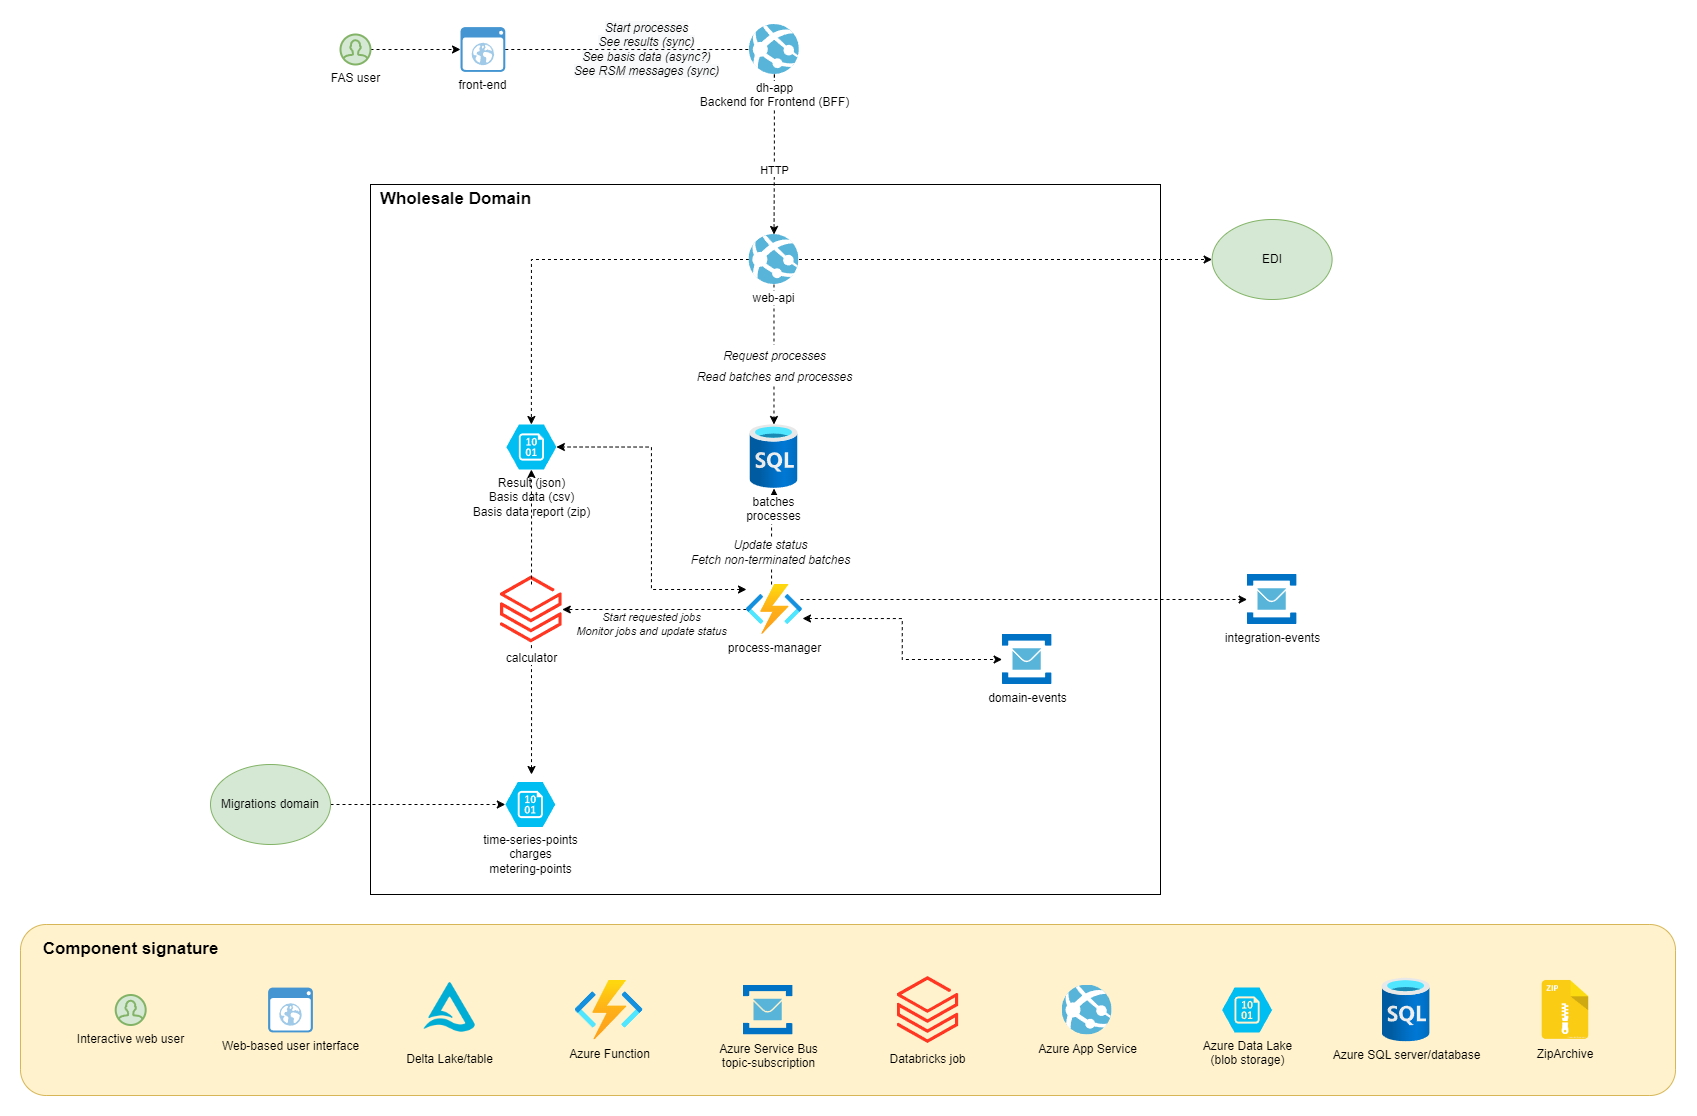

The diagram above was exported from draw.io. Its source (the exported page's mxGraphModel, read from the mxfile embedded in the PNG):
<mxGraphModel dx="2500" dy="2301" grid="1" gridSize="10" guides="1" tooltips="1" connect="1" arrows="1" fold="1" page="1" pageScale="1" pageWidth="827" pageHeight="1169" background="#ffffff" math="0" shadow="0">
  <root>
    <mxCell id="0" />
    <mxCell id="1" parent="0" />
    <mxCell id="phlX_anWKJTDvEAftLHS-13" value="" style="rounded=1;whiteSpace=wrap;html=1;fillColor=#fff2cc;strokeColor=#d6b656;" parent="1" vertex="1">
      <mxGeometry x="-590" y="580" width="1655" height="171" as="geometry" />
    </mxCell>
    <mxCell id="cx4wf2kg5wjEafQULYKG-21" value="" style="rounded=0;whiteSpace=wrap;html=1;fillColor=none;" parent="1" vertex="1">
      <mxGeometry x="-240" y="-160" width="790" height="710" as="geometry" />
    </mxCell>
    <mxCell id="yjT9ccYj22C8Ldh5QwDN-31" style="edgeStyle=orthogonalEdgeStyle;rounded=0;orthogonalLoop=1;jettySize=auto;html=1;dashed=1;startArrow=classic;startFill=1;endArrow=none;endFill=0;" parent="1" target="yjT9ccYj22C8Ldh5QwDN-13" edge="1">
      <mxGeometry relative="1" as="geometry">
        <mxPoint x="-79" y="430" as="sourcePoint" />
      </mxGeometry>
    </mxCell>
    <mxCell id="yjT9ccYj22C8Ldh5QwDN-13" value="calculator" style="aspect=fixed;html=1;points=[];align=center;image;fontSize=12;image=img/lib/azure2/analytics/Azure_Databricks.svg;" parent="1" vertex="1">
      <mxGeometry x="-110" y="230" width="61.76" height="70" as="geometry" />
    </mxCell>
    <mxCell id="yjT9ccYj22C8Ldh5QwDN-46" value="" style="edgeStyle=orthogonalEdgeStyle;rounded=0;orthogonalLoop=1;jettySize=auto;html=1;entryX=0.5;entryY=1;entryDx=0;entryDy=0;entryPerimeter=0;dashed=1;startArrow=none;startFill=0;endArrow=classic;endFill=1;" parent="1" target="yjT9ccYj22C8Ldh5QwDN-45" edge="1">
      <mxGeometry relative="1" as="geometry">
        <mxPoint x="-79" y="240" as="sourcePoint" />
      </mxGeometry>
    </mxCell>
    <mxCell id="yjT9ccYj22C8Ldh5QwDN-45" value="Result (json)&lt;br&gt;Basis data (csv)&lt;br&gt;Basis data report (zip)" style="verticalLabelPosition=bottom;html=1;verticalAlign=top;align=center;strokeColor=none;fillColor=#00BEF2;shape=mxgraph.azure.storage_blob;" parent="1" vertex="1">
      <mxGeometry x="-104.12" y="80" width="50" height="45" as="geometry" />
    </mxCell>
    <mxCell id="cx4wf2kg5wjEafQULYKG-15" value="HTTP" style="edgeStyle=orthogonalEdgeStyle;rounded=0;orthogonalLoop=1;jettySize=auto;html=1;dashed=1;startArrow=none;startFill=0;endArrow=classic;endFill=1;" parent="1" source="cx4wf2kg5wjEafQULYKG-11" target="cx4wf2kg5wjEafQULYKG-13" edge="1">
      <mxGeometry x="0.2" relative="1" as="geometry">
        <mxPoint as="offset" />
      </mxGeometry>
    </mxCell>
    <mxCell id="CeGRW9fvxlhFhJDWGI9h-12" style="edgeStyle=orthogonalEdgeStyle;rounded=0;orthogonalLoop=1;jettySize=auto;html=1;dashed=1;" parent="1" source="cx4wf2kg5wjEafQULYKG-13" target="CeGRW9fvxlhFhJDWGI9h-10" edge="1">
      <mxGeometry relative="1" as="geometry" />
    </mxCell>
    <mxCell id="CeGRW9fvxlhFhJDWGI9h-65" value="&lt;font style=&quot;font-size: 12px;&quot;&gt;Request processes&lt;br&gt;Read batches and processes&lt;br&gt;&lt;/font&gt;" style="edgeLabel;html=1;align=center;verticalAlign=middle;resizable=0;points=[];fontSize=17;fontStyle=2" parent="CeGRW9fvxlhFhJDWGI9h-12" vertex="1" connectable="0">
      <mxGeometry x="0.3353" relative="1" as="geometry">
        <mxPoint y="-13" as="offset" />
      </mxGeometry>
    </mxCell>
    <mxCell id="8zlwdixIM0AhNlShImZ1-13" style="edgeStyle=orthogonalEdgeStyle;rounded=0;orthogonalLoop=1;jettySize=auto;html=1;entryX=0.5;entryY=0;entryDx=0;entryDy=0;dashed=1;fontColor=none;startArrow=none;startFill=0;endArrow=classic;endFill=1;entryPerimeter=0;" parent="1" source="cx4wf2kg5wjEafQULYKG-13" target="yjT9ccYj22C8Ldh5QwDN-45" edge="1">
      <mxGeometry relative="1" as="geometry">
        <mxPoint x="-55" y="50" as="targetPoint" />
      </mxGeometry>
    </mxCell>
    <mxCell id="At9F-_9agCZQbLJluU6L-2" style="edgeStyle=orthogonalEdgeStyle;rounded=0;orthogonalLoop=1;jettySize=auto;html=1;startArrow=none;startFill=0;endArrow=classic;endFill=1;dashed=1;" edge="1" parent="1" source="cx4wf2kg5wjEafQULYKG-13" target="At9F-_9agCZQbLJluU6L-1">
      <mxGeometry relative="1" as="geometry" />
    </mxCell>
    <mxCell id="cx4wf2kg5wjEafQULYKG-13" value="web-api" style="sketch=0;aspect=fixed;html=1;points=[];align=center;image;fontSize=12;image=img/lib/mscae/App_Services.svg;" parent="1" vertex="1">
      <mxGeometry x="138.48000000000002" y="-110" width="50" height="50" as="geometry" />
    </mxCell>
    <mxCell id="cx4wf2kg5wjEafQULYKG-29" value="Start requested jobs&lt;br&gt;Monitor jobs and update status" style="edgeStyle=orthogonalEdgeStyle;rounded=0;orthogonalLoop=1;jettySize=auto;html=1;dashed=1;startArrow=none;startFill=0;endArrow=classic;endFill=1;fontStyle=2" parent="1" source="cx4wf2kg5wjEafQULYKG-31" target="yjT9ccYj22C8Ldh5QwDN-13" edge="1">
      <mxGeometry x="0.0415" y="15" relative="1" as="geometry">
        <mxPoint x="160.8800000000001" y="330" as="sourcePoint" />
        <mxPoint as="offset" />
      </mxGeometry>
    </mxCell>
    <mxCell id="CeGRW9fvxlhFhJDWGI9h-13" style="edgeStyle=orthogonalEdgeStyle;rounded=0;orthogonalLoop=1;jettySize=auto;html=1;dashed=1;" parent="1" source="cx4wf2kg5wjEafQULYKG-31" target="CeGRW9fvxlhFhJDWGI9h-10" edge="1">
      <mxGeometry relative="1" as="geometry">
        <Array as="points">
          <mxPoint x="161" y="172" />
        </Array>
      </mxGeometry>
    </mxCell>
    <mxCell id="CeGRW9fvxlhFhJDWGI9h-66" value="Update status&lt;br&gt;Fetch non-terminated batches" style="edgeLabel;html=1;align=center;verticalAlign=middle;resizable=0;points=[];fontSize=12;fontStyle=2" parent="CeGRW9fvxlhFhJDWGI9h-13" vertex="1" connectable="0">
      <mxGeometry x="-0.3268" y="2" relative="1" as="geometry">
        <mxPoint as="offset" />
      </mxGeometry>
    </mxCell>
    <mxCell id="8zlwdixIM0AhNlShImZ1-3" style="edgeStyle=orthogonalEdgeStyle;rounded=0;orthogonalLoop=1;jettySize=auto;html=1;dashed=1;startArrow=classic;startFill=1;exitX=1.002;exitY=0.68;exitDx=0;exitDy=0;exitPerimeter=0;" parent="1" source="cx4wf2kg5wjEafQULYKG-31" target="CeGRW9fvxlhFhJDWGI9h-23" edge="1">
      <mxGeometry relative="1" as="geometry" />
    </mxCell>
    <mxCell id="8zlwdixIM0AhNlShImZ1-10" style="edgeStyle=orthogonalEdgeStyle;rounded=0;orthogonalLoop=1;jettySize=auto;html=1;entryX=1;entryY=0.5;entryDx=0;entryDy=0;dashed=1;fontColor=none;startArrow=classic;startFill=1;entryPerimeter=0;exitX=0.002;exitY=0.1;exitDx=0;exitDy=0;exitPerimeter=0;" parent="1" source="cx4wf2kg5wjEafQULYKG-31" target="yjT9ccYj22C8Ldh5QwDN-45" edge="1">
      <mxGeometry relative="1" as="geometry">
        <mxPoint x="308.5" y="425" as="targetPoint" />
      </mxGeometry>
    </mxCell>
    <mxCell id="At9F-_9agCZQbLJluU6L-4" style="edgeStyle=orthogonalEdgeStyle;rounded=0;orthogonalLoop=1;jettySize=auto;html=1;dashed=1;startArrow=none;startFill=0;endArrow=classic;endFill=1;" edge="1" parent="1" target="At9F-_9agCZQbLJluU6L-3">
      <mxGeometry relative="1" as="geometry">
        <mxPoint x="190" y="255" as="sourcePoint" />
      </mxGeometry>
    </mxCell>
    <mxCell id="cx4wf2kg5wjEafQULYKG-31" value="process-manager" style="sketch=0;aspect=fixed;html=1;points=[];align=center;image;fontSize=12;image=img/lib/azure2/compute/Function_Apps.svg;fillColor=none;" parent="1" vertex="1">
      <mxGeometry x="135.88" y="240" width="56" height="50" as="geometry" />
    </mxCell>
    <mxCell id="cx4wf2kg5wjEafQULYKG-33" value="Wholesale Domain" style="text;html=1;align=center;verticalAlign=middle;resizable=0;points=[];autosize=1;strokeColor=none;fillColor=none;fontSize=17;fontStyle=1" parent="1" vertex="1">
      <mxGeometry x="-240" y="-160" width="170" height="30" as="geometry" />
    </mxCell>
    <mxCell id="CeGRW9fvxlhFhJDWGI9h-4" style="edgeStyle=orthogonalEdgeStyle;rounded=0;orthogonalLoop=1;jettySize=auto;html=1;dashed=1;" parent="1" source="CeGRW9fvxlhFhJDWGI9h-2" target="CeGRW9fvxlhFhJDWGI9h-3" edge="1">
      <mxGeometry relative="1" as="geometry">
        <mxPoint x="158.28" y="-370" as="targetPoint" />
      </mxGeometry>
    </mxCell>
    <mxCell id="CeGRW9fvxlhFhJDWGI9h-2" value="FAS user" style="html=1;verticalLabelPosition=bottom;align=center;labelBackgroundColor=#ffffff;verticalAlign=top;strokeWidth=2;strokeColor=#82b366;shadow=0;dashed=0;shape=mxgraph.ios7.icons.user;fillColor=#d5e8d4;" parent="1" vertex="1">
      <mxGeometry x="-270" y="-310" width="30" height="30" as="geometry" />
    </mxCell>
    <mxCell id="CeGRW9fvxlhFhJDWGI9h-14" value="&lt;span style=&quot;color: rgb(0, 0, 0); font-family: Helvetica; font-size: 12px; font-variant-ligatures: normal; font-variant-caps: normal; font-weight: 400; letter-spacing: normal; orphans: 2; text-align: center; text-indent: 0px; text-transform: none; widows: 2; word-spacing: 0px; -webkit-text-stroke-width: 0px; background-color: rgb(248, 249, 250); text-decoration-thickness: initial; text-decoration-style: initial; text-decoration-color: initial; float: none; display: inline !important;&quot;&gt;Start processes&lt;/span&gt;&lt;br style=&quot;color: rgb(0, 0, 0); font-family: Helvetica; font-size: 12px; font-variant-ligatures: normal; font-variant-caps: normal; font-weight: 400; letter-spacing: normal; orphans: 2; text-align: center; text-indent: 0px; text-transform: none; widows: 2; word-spacing: 0px; -webkit-text-stroke-width: 0px; background-color: rgb(248, 249, 250); text-decoration-thickness: initial; text-decoration-style: initial; text-decoration-color: initial;&quot;&gt;&lt;span style=&quot;color: rgb(0, 0, 0); font-family: Helvetica; font-size: 12px; font-variant-ligatures: normal; font-variant-caps: normal; font-weight: 400; letter-spacing: normal; orphans: 2; text-align: center; text-indent: 0px; text-transform: none; widows: 2; word-spacing: 0px; -webkit-text-stroke-width: 0px; background-color: rgb(248, 249, 250); text-decoration-thickness: initial; text-decoration-style: initial; text-decoration-color: initial; float: none; display: inline !important;&quot;&gt;See results (sync)&lt;/span&gt;&lt;br style=&quot;color: rgb(0, 0, 0); font-family: Helvetica; font-size: 12px; font-variant-ligatures: normal; font-variant-caps: normal; font-weight: 400; letter-spacing: normal; orphans: 2; text-align: center; text-indent: 0px; text-transform: none; widows: 2; word-spacing: 0px; -webkit-text-stroke-width: 0px; background-color: rgb(248, 249, 250); text-decoration-thickness: initial; text-decoration-style: initial; text-decoration-color: initial;&quot;&gt;&lt;span style=&quot;color: rgb(0, 0, 0); font-family: Helvetica; font-size: 12px; font-variant-ligatures: normal; font-variant-caps: normal; font-weight: 400; letter-spacing: normal; orphans: 2; text-align: center; text-indent: 0px; text-transform: none; widows: 2; word-spacing: 0px; -webkit-text-stroke-width: 0px; background-color: rgb(248, 249, 250); text-decoration-thickness: initial; text-decoration-style: initial; text-decoration-color: initial; float: none; display: inline !important;&quot;&gt;See basis data (async?)&lt;/span&gt;&lt;br style=&quot;color: rgb(0, 0, 0); font-family: Helvetica; font-size: 12px; font-variant-ligatures: normal; font-variant-caps: normal; font-weight: 400; letter-spacing: normal; orphans: 2; text-align: center; text-indent: 0px; text-transform: none; widows: 2; word-spacing: 0px; -webkit-text-stroke-width: 0px; background-color: rgb(248, 249, 250); text-decoration-thickness: initial; text-decoration-style: initial; text-decoration-color: initial;&quot;&gt;&lt;span style=&quot;color: rgb(0, 0, 0); font-family: Helvetica; font-size: 12px; font-variant-ligatures: normal; font-variant-caps: normal; font-weight: 400; letter-spacing: normal; orphans: 2; text-align: center; text-indent: 0px; text-transform: none; widows: 2; word-spacing: 0px; -webkit-text-stroke-width: 0px; background-color: rgb(248, 249, 250); text-decoration-thickness: initial; text-decoration-style: initial; text-decoration-color: initial; float: none; display: inline !important;&quot;&gt;See RSM messages (sync)&lt;/span&gt;" style="edgeStyle=orthogonalEdgeStyle;rounded=0;orthogonalLoop=1;jettySize=auto;html=1;dashed=1;fontStyle=2;startArrow=none;" parent="1" source="cx4wf2kg5wjEafQULYKG-11" edge="1">
      <mxGeometry x="-1" y="-88" relative="1" as="geometry">
        <mxPoint x="164" y="-250" as="targetPoint" />
        <mxPoint x="-40" y="-25" as="offset" />
      </mxGeometry>
    </mxCell>
    <mxCell id="CeGRW9fvxlhFhJDWGI9h-3" value="front-end" style="shadow=0;dashed=0;html=1;strokeColor=none;fillColor=#4495D1;labelPosition=center;verticalLabelPosition=bottom;verticalAlign=top;align=center;outlineConnect=0;shape=mxgraph.veeam.2d.web_ui;" parent="1" vertex="1">
      <mxGeometry x="-149.99999999999997" y="-317.4" width="44.8" height="44.8" as="geometry" />
    </mxCell>
    <mxCell id="CeGRW9fvxlhFhJDWGI9h-10" value="batches&lt;br&gt;processes" style="aspect=fixed;html=1;points=[];align=center;image;fontSize=12;image=img/lib/azure2/databases/SQL_Database.svg;" parent="1" vertex="1">
      <mxGeometry x="139.48000000000002" y="80" width="48" height="64" as="geometry" />
    </mxCell>
    <mxCell id="CeGRW9fvxlhFhJDWGI9h-23" value="domain-events" style="sketch=0;aspect=fixed;html=1;points=[];align=center;image;fontSize=12;image=img/lib/mscae/Service_Bus.svg;" parent="1" vertex="1">
      <mxGeometry x="391.6" y="290" width="50" height="50" as="geometry" />
    </mxCell>
    <mxCell id="CeGRW9fvxlhFhJDWGI9h-75" value="Azure Data Lake&lt;br&gt;(blob storage)" style="verticalLabelPosition=bottom;html=1;verticalAlign=top;align=center;strokeColor=none;fillColor=#00BEF2;shape=mxgraph.azure.storage_blob;" parent="1" vertex="1">
      <mxGeometry x="611.6" y="643" width="50" height="45" as="geometry" />
    </mxCell>
    <mxCell id="phlX_anWKJTDvEAftLHS-7" value="Web-based user interface" style="shadow=0;dashed=0;html=1;strokeColor=none;fillColor=#4495D1;labelPosition=center;verticalLabelPosition=bottom;verticalAlign=top;align=center;outlineConnect=0;shape=mxgraph.veeam.2d.web_ui;" parent="1" vertex="1">
      <mxGeometry x="-342.4" y="643.1" width="44.8" height="44.8" as="geometry" />
    </mxCell>
    <mxCell id="phlX_anWKJTDvEAftLHS-8" value="Azure Service Bus&lt;br&gt;topic-subscription" style="sketch=0;aspect=fixed;html=1;points=[];align=center;image;fontSize=12;image=img/lib/mscae/Service_Bus.svg;labelBackgroundColor=none;" parent="1" vertex="1">
      <mxGeometry x="132.60000000000002" y="640.5" width="50" height="50" as="geometry" />
    </mxCell>
    <mxCell id="phlX_anWKJTDvEAftLHS-9" value="Databricks job" style="aspect=fixed;html=1;points=[];align=center;image;fontSize=12;image=img/lib/azure2/analytics/Azure_Databricks.svg;labelBackgroundColor=none;" parent="1" vertex="1">
      <mxGeometry x="286.6" y="630.5" width="61.76" height="70" as="geometry" />
    </mxCell>
    <mxCell id="phlX_anWKJTDvEAftLHS-10" value="Interactive web user" style="html=1;verticalLabelPosition=bottom;align=center;labelBackgroundColor=none;verticalAlign=top;strokeWidth=2;strokeColor=#82b366;shadow=0;dashed=0;shape=mxgraph.ios7.icons.user;fillColor=#d5e8d4;" parent="1" vertex="1">
      <mxGeometry x="-494.80000000000007" y="650.5" width="30" height="30" as="geometry" />
    </mxCell>
    <mxCell id="phlX_anWKJTDvEAftLHS-11" value="Azure Function" style="aspect=fixed;html=1;points=[];align=center;image;fontSize=12;image=img/lib/azure2/compute/Function_Apps.svg;labelBackgroundColor=none;" parent="1" vertex="1">
      <mxGeometry x="-35.400000000000006" y="635.5" width="68" height="60" as="geometry" />
    </mxCell>
    <mxCell id="phlX_anWKJTDvEAftLHS-14" value="Azure SQL server/database" style="aspect=fixed;html=1;points=[];align=center;image;fontSize=12;image=img/lib/azure2/databases/SQL_Database.svg;labelBackgroundColor=none;" parent="1" vertex="1">
      <mxGeometry x="771.6" y="633.5" width="48" height="64" as="geometry" />
    </mxCell>
    <mxCell id="phlX_anWKJTDvEAftLHS-16" value="Azure App Service" style="sketch=0;aspect=fixed;html=1;points=[];align=center;image;fontSize=12;image=img/lib/mscae/App_Services.svg;labelBackgroundColor=none;" parent="1" vertex="1">
      <mxGeometry x="451.6" y="640.5" width="50" height="50" as="geometry" />
    </mxCell>
    <mxCell id="phlX_anWKJTDvEAftLHS-19" value="Delta Lake/table" style="shape=image;verticalLabelPosition=bottom;labelBackgroundColor=none;verticalAlign=top;aspect=fixed;imageAspect=0;image=data:image/png,(base64 omitted: 8684 chars);fontStyle=0" parent="1" vertex="1">
      <mxGeometry x="-195.4" y="630.5" width="70" height="70" as="geometry" />
    </mxCell>
    <mxCell id="phlX_anWKJTDvEAftLHS-20" value="Component signature" style="text;html=1;align=center;verticalAlign=middle;resizable=0;points=[];autosize=1;strokeColor=none;fillColor=none;fontSize=17;fontStyle=1" parent="1" vertex="1">
      <mxGeometry x="-574.8" y="590" width="190" height="30" as="geometry" />
    </mxCell>
    <mxCell id="0TqEzuFJDfSqK6K6Wgbn-2" value="" style="edgeStyle=orthogonalEdgeStyle;rounded=0;orthogonalLoop=1;jettySize=auto;html=1;dashed=1;entryX=0;entryY=0.5;entryDx=0;entryDy=0;entryPerimeter=0;" parent="1" source="0TqEzuFJDfSqK6K6Wgbn-1" target="vhM6VU_f_yfW2g_pXF4M-8" edge="1">
      <mxGeometry relative="1" as="geometry">
        <mxPoint x="-550.0000000000005" y="575" as="targetPoint" />
      </mxGeometry>
    </mxCell>
    <mxCell id="0TqEzuFJDfSqK6K6Wgbn-1" value="Migrations domain" style="ellipse;whiteSpace=wrap;html=1;fillColor=#d5e8d4;strokeColor=#82b366;" parent="1" vertex="1">
      <mxGeometry x="-399.99999999999994" y="420" width="120" height="80" as="geometry" />
    </mxCell>
    <mxCell id="vhM6VU_f_yfW2g_pXF4M-8" value="time-series-points&lt;br&gt;charges&lt;br&gt;metering-points" style="verticalLabelPosition=bottom;html=1;verticalAlign=top;align=center;strokeColor=none;fillColor=#00BEF2;shape=mxgraph.azure.storage_blob;" parent="1" vertex="1">
      <mxGeometry x="-105.20000000000009" y="437.5" width="50" height="45" as="geometry" />
    </mxCell>
    <mxCell id="cx4wf2kg5wjEafQULYKG-11" value="dh-app&lt;br&gt;Backend for Frontend (BFF)" style="sketch=0;aspect=fixed;html=1;points=[];align=center;image;fontSize=12;image=img/lib/mscae/App_Services.svg;" parent="1" vertex="1">
      <mxGeometry x="138.88000000000002" y="-320" width="50" height="50" as="geometry" />
    </mxCell>
    <mxCell id="LkyyL1mUBJO6rhdU2ZmQ-2" value="" style="edgeStyle=orthogonalEdgeStyle;rounded=0;orthogonalLoop=1;jettySize=auto;html=1;dashed=1;fontStyle=2;endArrow=none;" parent="1" source="CeGRW9fvxlhFhJDWGI9h-3" target="cx4wf2kg5wjEafQULYKG-11" edge="1">
      <mxGeometry x="0.1157" relative="1" as="geometry">
        <mxPoint x="-105.19999999999982" y="-295" as="sourcePoint" />
        <mxPoint x="164" y="-250" as="targetPoint" />
        <mxPoint as="offset" />
      </mxGeometry>
    </mxCell>
    <mxCell id="8zlwdixIM0AhNlShImZ1-6" value="ZipArchive" style="shape=image;verticalLabelPosition=bottom;labelBackgroundColor=none;verticalAlign=top;aspect=fixed;imageAspect=0;image=data:image/webp,(base64 omitted: 22244 chars);" parent="1" vertex="1">
      <mxGeometry x="925" y="635.5" width="60" height="60" as="geometry" />
    </mxCell>
    <mxCell id="At9F-_9agCZQbLJluU6L-1" value="EDI" style="ellipse;whiteSpace=wrap;html=1;fillColor=#d5e8d4;strokeColor=#82b366;" vertex="1" parent="1">
      <mxGeometry x="601.6000000000001" y="-125" width="120" height="80" as="geometry" />
    </mxCell>
    <mxCell id="At9F-_9agCZQbLJluU6L-3" value="integration-events" style="sketch=0;aspect=fixed;html=1;points=[];align=center;image;fontSize=12;image=img/lib/mscae/Service_Bus.svg;" vertex="1" parent="1">
      <mxGeometry x="636.6" y="230" width="50" height="50" as="geometry" />
    </mxCell>
  </root>
</mxGraphModel>